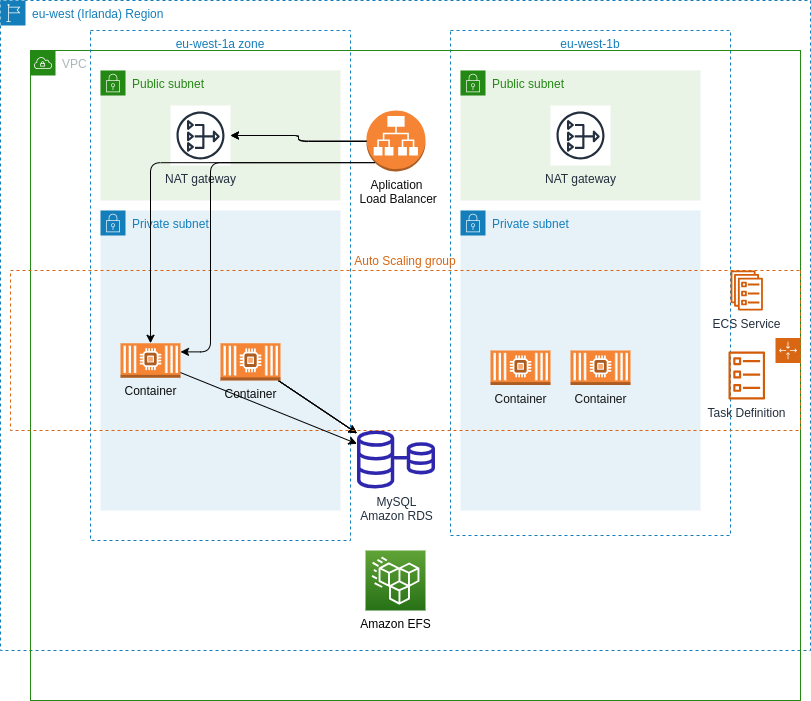

The diagram above was exported from draw.io. Its source (the exported page's mxGraphModel, read from the mxfile embedded in the PNG):
<mxGraphModel dx="996" dy="710" grid="1" gridSize="10" guides="1" tooltips="1" connect="1" arrows="1" fold="1" page="1" pageScale="1" pageWidth="850" pageHeight="1100" background="#ffffff" math="0" shadow="0">
  <root>
    <mxCell id="0" />
    <mxCell id="1" parent="0" />
    <mxCell id="2" value="eu-west (Irlanda) Region" style="points=[[0,0],[0.25,0],[0.5,0],[0.75,0],[1,0],[1,0.25],[1,0.5],[1,0.75],[1,1],[0.75,1],[0.5,1],[0.25,1],[0,1],[0,0.75],[0,0.5],[0,0.25]];outlineConnect=0;gradientColor=none;html=1;whiteSpace=wrap;fontSize=12;fontStyle=0;container=1;pointerEvents=0;collapsible=0;recursiveResize=0;shape=mxgraph.aws4.group;grIcon=mxgraph.aws4.group_region;strokeColor=#147EBA;fillColor=none;verticalAlign=top;align=left;spacingLeft=30;fontColor=#147EBA;dashed=1;" parent="1" vertex="1">
      <mxGeometry x="30" y="30" width="810" height="650" as="geometry" />
    </mxCell>
    <mxCell id="6" value="eu-west-1b" style="fillColor=none;strokeColor=#147EBA;dashed=1;verticalAlign=top;fontStyle=0;fontColor=#147EBA;" parent="2" vertex="1">
      <mxGeometry x="450" y="30" width="280" height="505" as="geometry" />
    </mxCell>
    <mxCell id="15" value="Private subnet" style="points=[[0,0],[0.25,0],[0.5,0],[0.75,0],[1,0],[1,0.25],[1,0.5],[1,0.75],[1,1],[0.75,1],[0.5,1],[0.25,1],[0,1],[0,0.75],[0,0.5],[0,0.25]];outlineConnect=0;gradientColor=none;html=1;whiteSpace=wrap;fontSize=12;fontStyle=0;container=1;pointerEvents=0;collapsible=0;recursiveResize=0;shape=mxgraph.aws4.group;grIcon=mxgraph.aws4.group_security_group;grStroke=0;strokeColor=#147EBA;fillColor=#E6F2F8;verticalAlign=top;align=left;spacingLeft=30;fontColor=#147EBA;dashed=0;" parent="2" vertex="1">
      <mxGeometry x="460" y="210" width="240" height="300" as="geometry" />
    </mxCell>
    <mxCell id="12" value="Public subnet" style="points=[[0,0],[0.25,0],[0.5,0],[0.75,0],[1,0],[1,0.25],[1,0.5],[1,0.75],[1,1],[0.75,1],[0.5,1],[0.25,1],[0,1],[0,0.75],[0,0.5],[0,0.25]];outlineConnect=0;gradientColor=none;html=1;whiteSpace=wrap;fontSize=12;fontStyle=0;container=1;pointerEvents=0;collapsible=0;recursiveResize=0;shape=mxgraph.aws4.group;grIcon=mxgraph.aws4.group_security_group;grStroke=0;strokeColor=#248814;fillColor=#E9F3E6;verticalAlign=top;align=left;spacingLeft=30;fontColor=#248814;dashed=0;" parent="2" vertex="1">
      <mxGeometry x="460" y="70" width="240" height="130" as="geometry" />
    </mxCell>
    <mxCell id="17" value="NAT gateway" style="sketch=0;outlineConnect=0;fontColor=#232F3E;gradientColor=none;strokeColor=#232F3E;fillColor=#ffffff;dashed=0;verticalLabelPosition=bottom;verticalAlign=top;align=center;html=1;fontSize=12;fontStyle=0;aspect=fixed;shape=mxgraph.aws4.resourceIcon;resIcon=mxgraph.aws4.nat_gateway;" parent="12" vertex="1">
      <mxGeometry x="90" y="35" width="60" height="60" as="geometry" />
    </mxCell>
    <mxCell id="23" value="Amazon EFS" style="sketch=0;points=[[0,0,0],[0.25,0,0],[0.5,0,0],[0.75,0,0],[1,0,0],[0,1,0],[0.25,1,0],[0.5,1,0],[0.75,1,0],[1,1,0],[0,0.25,0],[0,0.5,0],[0,0.75,0],[1,0.25,0],[1,0.5,0],[1,0.75,0]];outlineConnect=0;fontColor=#000000;gradientColor=#60A337;gradientDirection=north;fillColor=#277116;strokeColor=#ffffff;dashed=0;verticalLabelPosition=bottom;verticalAlign=top;align=center;html=1;fontSize=12;fontStyle=0;aspect=fixed;shape=mxgraph.aws4.resourceIcon;resIcon=mxgraph.aws4.efs_standard;" parent="2" vertex="1">
      <mxGeometry x="365" y="550" width="60" height="60" as="geometry" />
    </mxCell>
    <mxCell id="20" value="Container" style="outlineConnect=0;dashed=0;verticalLabelPosition=bottom;verticalAlign=top;align=center;html=1;shape=mxgraph.aws3.ec2_compute_container_2;fillColor=#F58534;gradientColor=none;fontColor=#171616;" parent="2" vertex="1">
      <mxGeometry x="490" y="350" width="60" height="34.5" as="geometry" />
    </mxCell>
    <mxCell id="3" value="VPC" style="points=[[0,0],[0.25,0],[0.5,0],[0.75,0],[1,0],[1,0.25],[1,0.5],[1,0.75],[1,1],[0.75,1],[0.5,1],[0.25,1],[0,1],[0,0.75],[0,0.5],[0,0.25]];outlineConnect=0;gradientColor=none;html=1;whiteSpace=wrap;fontSize=12;fontStyle=0;container=1;pointerEvents=0;collapsible=0;recursiveResize=0;shape=mxgraph.aws4.group;grIcon=mxgraph.aws4.group_vpc;strokeColor=#248814;fillColor=none;verticalAlign=top;align=left;spacingLeft=30;fontColor=#AAB7B8;dashed=0;" parent="1" vertex="1">
      <mxGeometry x="60" y="80" width="770" height="650" as="geometry" />
    </mxCell>
    <mxCell id="18" value="Aplication&lt;br&gt;&amp;nbsp;Load Balancer" style="outlineConnect=0;dashed=0;verticalLabelPosition=bottom;verticalAlign=top;align=center;html=1;shape=mxgraph.aws3.application_load_balancer;fillColor=#F58534;gradientColor=none;fontColor=#0d0d0d;" parent="3" vertex="1">
      <mxGeometry x="336" y="60" width="59" height="61" as="geometry" />
    </mxCell>
    <object label="MySQL&lt;br&gt;Amazon RDS" id="25">
      <mxCell style="sketch=0;outlineConnect=0;fontColor=#232F3E;gradientColor=none;fillColor=#2E27AD;strokeColor=none;dashed=0;verticalLabelPosition=bottom;verticalAlign=top;align=center;html=1;fontSize=12;fontStyle=0;aspect=fixed;pointerEvents=1;shape=mxgraph.aws4.rds_multi_az;" parent="3" vertex="1">
        <mxGeometry x="326.5" y="380" width="78" height="58" as="geometry" />
      </mxCell>
    </object>
    <mxCell id="36" value="Container" style="outlineConnect=0;dashed=0;verticalLabelPosition=bottom;verticalAlign=top;align=center;html=1;shape=mxgraph.aws3.ec2_compute_container_2;fillColor=#F58534;gradientColor=none;fontColor=#171616;" vertex="1" parent="3">
      <mxGeometry x="540" y="300" width="60" height="34.5" as="geometry" />
    </mxCell>
    <mxCell id="5" value="eu-west-1a zone" style="fillColor=none;strokeColor=#147EBA;dashed=1;verticalAlign=top;fontStyle=0;fontColor=#147EBA;" parent="1" vertex="1">
      <mxGeometry x="120" y="60" width="260" height="510" as="geometry" />
    </mxCell>
    <mxCell id="11" value="Public subnet" style="points=[[0,0],[0.25,0],[0.5,0],[0.75,0],[1,0],[1,0.25],[1,0.5],[1,0.75],[1,1],[0.75,1],[0.5,1],[0.25,1],[0,1],[0,0.75],[0,0.5],[0,0.25]];outlineConnect=0;gradientColor=none;html=1;whiteSpace=wrap;fontSize=12;fontStyle=0;container=1;pointerEvents=0;collapsible=0;recursiveResize=0;shape=mxgraph.aws4.group;grIcon=mxgraph.aws4.group_security_group;grStroke=0;strokeColor=#248814;fillColor=#E9F3E6;verticalAlign=top;align=left;spacingLeft=30;fontColor=#248814;dashed=0;" parent="1" vertex="1">
      <mxGeometry x="130" y="100" width="240" height="130" as="geometry" />
    </mxCell>
    <mxCell id="16" value="NAT gateway" style="sketch=0;outlineConnect=0;fontColor=#232F3E;gradientColor=none;strokeColor=#232F3E;fillColor=#ffffff;dashed=0;verticalLabelPosition=bottom;verticalAlign=top;align=center;html=1;fontSize=12;fontStyle=0;aspect=fixed;shape=mxgraph.aws4.resourceIcon;resIcon=mxgraph.aws4.nat_gateway;" parent="11" vertex="1">
      <mxGeometry x="70" y="35" width="60" height="60" as="geometry" />
    </mxCell>
    <mxCell id="13" value="Private subnet" style="points=[[0,0],[0.25,0],[0.5,0],[0.75,0],[1,0],[1,0.25],[1,0.5],[1,0.75],[1,1],[0.75,1],[0.5,1],[0.25,1],[0,1],[0,0.75],[0,0.5],[0,0.25]];outlineConnect=0;gradientColor=none;html=1;whiteSpace=wrap;fontSize=12;fontStyle=0;container=1;pointerEvents=0;collapsible=0;recursiveResize=0;shape=mxgraph.aws4.group;grIcon=mxgraph.aws4.group_security_group;grStroke=0;strokeColor=#147EBA;fillColor=#E6F2F8;verticalAlign=top;align=left;spacingLeft=30;fontColor=#147EBA;dashed=0;" parent="1" vertex="1">
      <mxGeometry x="130" y="240" width="240" height="300" as="geometry" />
    </mxCell>
    <mxCell id="19" value="Container" style="outlineConnect=0;dashed=0;verticalLabelPosition=bottom;verticalAlign=top;align=center;html=1;shape=mxgraph.aws3.ec2_compute_container_2;fillColor=#F58534;gradientColor=none;fontColor=#0d0d0d;" parent="13" vertex="1">
      <mxGeometry x="20" y="132.75" width="60" height="34.5" as="geometry" />
    </mxCell>
    <mxCell id="41" style="edgeStyle=none;html=1;fontColor=#000000;" edge="1" parent="1" source="28" target="25">
      <mxGeometry relative="1" as="geometry" />
    </mxCell>
    <mxCell id="43" style="edgeStyle=none;html=1;fontColor=#000000;" edge="1" parent="1" source="28" target="25">
      <mxGeometry relative="1" as="geometry" />
    </mxCell>
    <mxCell id="44" style="edgeStyle=none;html=1;fontColor=#000000;" edge="1" parent="1" source="28" target="25">
      <mxGeometry relative="1" as="geometry" />
    </mxCell>
    <mxCell id="28" value="Container" style="outlineConnect=0;dashed=0;verticalLabelPosition=bottom;verticalAlign=top;align=center;html=1;shape=mxgraph.aws3.ec2_compute_container_2;fillColor=#F58534;gradientColor=none;fontColor=#0d0d0d;" vertex="1" parent="1">
      <mxGeometry x="250" y="372.75" width="60" height="37.25" as="geometry" />
    </mxCell>
    <mxCell id="40" value="Auto Scaling group" style="points=[[0,0],[0.25,0],[0.5,0],[0.75,0],[1,0],[1,0.25],[1,0.5],[1,0.75],[1,1],[0.75,1],[0.5,1],[0.25,1],[0,1],[0,0.75],[0,0.5],[0,0.25]];outlineConnect=0;gradientColor=none;html=1;whiteSpace=wrap;fontSize=12;fontStyle=0;container=1;pointerEvents=0;collapsible=0;recursiveResize=0;shape=mxgraph.aws4.groupCenter;grIcon=mxgraph.aws4.group_auto_scaling_group;grStroke=1;strokeColor=#D86613;fillColor=none;verticalAlign=bottom;align=center;fontColor=#D86613;dashed=1;spacingTop=25;direction=south;labelPosition=center;verticalLabelPosition=top;" vertex="1" parent="1">
      <mxGeometry x="40" y="300" width="790" height="160" as="geometry" />
    </mxCell>
    <mxCell id="27" value="ECS Service" style="sketch=0;outlineConnect=0;fontColor=#232F3E;gradientColor=none;fillColor=#D45B07;strokeColor=none;dashed=0;verticalLabelPosition=bottom;verticalAlign=top;align=center;html=1;fontSize=12;fontStyle=0;aspect=fixed;pointerEvents=1;shape=mxgraph.aws4.ecs_service;" vertex="1" parent="40">
      <mxGeometry x="720" width="32.51" height="40" as="geometry" />
    </mxCell>
    <mxCell id="37" value="Task Definition" style="sketch=0;outlineConnect=0;fontColor=#232F3E;gradientColor=none;fillColor=#D45B07;strokeColor=none;dashed=0;verticalLabelPosition=bottom;verticalAlign=top;align=center;html=1;fontSize=12;fontStyle=0;aspect=fixed;pointerEvents=1;shape=mxgraph.aws4.ecs_task;" vertex="1" parent="40">
      <mxGeometry x="717.76" y="81" width="37" height="48" as="geometry" />
    </mxCell>
    <mxCell id="42" style="edgeStyle=none;html=1;fontColor=#000000;" edge="1" parent="1" source="19" target="25">
      <mxGeometry relative="1" as="geometry" />
    </mxCell>
    <mxCell id="45" style="edgeStyle=orthogonalEdgeStyle;html=1;fontColor=#000000;" edge="1" parent="1" target="16">
      <mxGeometry relative="1" as="geometry">
        <mxPoint x="396" y="171" as="sourcePoint" />
      </mxGeometry>
    </mxCell>
    <mxCell id="46" style="edgeStyle=orthogonalEdgeStyle;html=1;exitX=0;exitY=0.5;exitDx=0;exitDy=0;exitPerimeter=0;fontColor=#000000;" edge="1" parent="1" source="18" target="16">
      <mxGeometry relative="1" as="geometry" />
    </mxCell>
    <mxCell id="47" style="edgeStyle=orthogonalEdgeStyle;html=1;exitX=0.145;exitY=0.855;exitDx=0;exitDy=0;exitPerimeter=0;entryX=1;entryY=0.25;entryDx=0;entryDy=0;entryPerimeter=0;fontColor=#000000;" edge="1" parent="1" source="18" target="19">
      <mxGeometry relative="1" as="geometry">
        <Array as="points">
          <mxPoint x="240" y="192" />
          <mxPoint x="240" y="381" />
        </Array>
      </mxGeometry>
    </mxCell>
    <mxCell id="48" style="edgeStyle=orthogonalEdgeStyle;html=1;exitX=0.145;exitY=0.855;exitDx=0;exitDy=0;exitPerimeter=0;fontColor=#000000;" edge="1" parent="1" source="18" target="19">
      <mxGeometry relative="1" as="geometry" />
    </mxCell>
  </root>
</mxGraphModel>